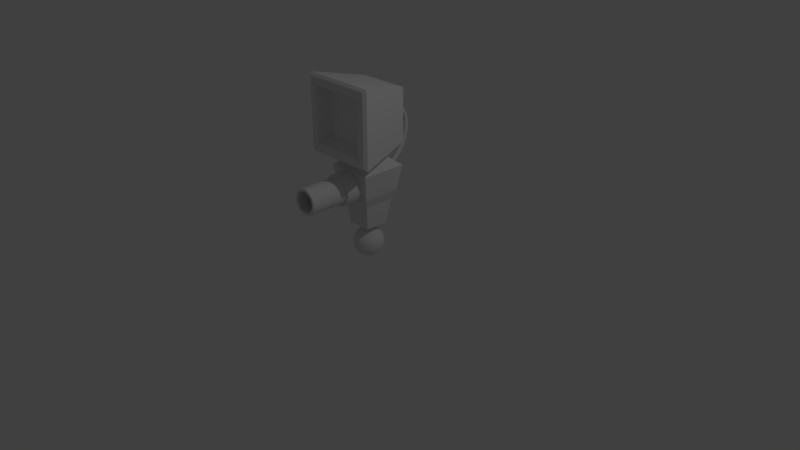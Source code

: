 # Source: Player.blend  (saved by Blender 2.78.0; exported with 4.5.12 LTS)
import bpy
from mathutils import Matrix  # noqa: F401  (used for matrix-valued properties, if any)

bpy.ops.wm.read_factory_settings(use_empty=True)
scene = bpy.context.scene
scene.name = 'Scene'

# ---- collections
col_collection_1 = bpy.data.collections.new('Collection 1'); scene.collection.children.link(col_collection_1)

# ---- materials (node trees are filled in below, after node groups)
mat_player_head_cable = bpy.data.materials.new('Player_head_cable')
mat_player_head_cable.alpha_threshold = 0.0
mat_player_head_cable.roughness = 0.5
mat_player_gun = bpy.data.materials.new('Player_gun')
mat_player_gun.alpha_threshold = 0.0
mat_player_gun.roughness = 0.5
mat_player_ball = bpy.data.materials.new('Player_ball')
mat_player_ball.alpha_threshold = 0.0
mat_player_ball.roughness = 0.5
mat_player_body = bpy.data.materials.new('Player_body')
mat_player_body.alpha_threshold = 0.0
mat_player_body.roughness = 0.5
mat_player_head = bpy.data.materials.new('Player_head')
mat_player_head.alpha_threshold = 0.0
mat_player_head.roughness = 0.5
mat_player_screen = bpy.data.materials.new('Player_screen')
mat_player_screen.alpha_threshold = 0.0
mat_player_screen.roughness = 0.5

# ---- material node trees
mat_player_head_cable.use_nodes = True; mat_player_head_cable.node_tree.nodes.clear()
_N = mat_player_head_cable.node_tree.nodes; _L = mat_player_head_cable.node_tree.links
n0 = _N.new('ShaderNodeOutputMaterial'); n0.name = 'Material Output'; n0.location = (300, 300)
n1 = _N.new('ShaderNodeBsdfDiffuse'); n1.name = 'Diffuse BSDF'; n1.location = (10, 300)
_L.new(n1.outputs[0], n0.inputs[0])
n0.is_active_output = True
mat_player_gun.use_nodes = True; mat_player_gun.node_tree.nodes.clear()
_N = mat_player_gun.node_tree.nodes; _L = mat_player_gun.node_tree.links
n0 = _N.new('ShaderNodeOutputMaterial'); n0.name = 'Material Output'; n0.location = (300, 300)
n1 = _N.new('ShaderNodeBsdfDiffuse'); n1.name = 'Diffuse BSDF'; n1.location = (10, 300)
_L.new(n1.outputs[0], n0.inputs[0])
n0.is_active_output = True
mat_player_ball.use_nodes = True; mat_player_ball.node_tree.nodes.clear()
_N = mat_player_ball.node_tree.nodes; _L = mat_player_ball.node_tree.links
n0 = _N.new('ShaderNodeOutputMaterial'); n0.name = 'Material Output'; n0.location = (300, 300)
n1 = _N.new('ShaderNodeBsdfDiffuse'); n1.name = 'Diffuse BSDF'; n1.location = (10, 300)
_L.new(n1.outputs[0], n0.inputs[0])
n0.is_active_output = True
mat_player_body.use_nodes = True; mat_player_body.node_tree.nodes.clear()
_N = mat_player_body.node_tree.nodes; _L = mat_player_body.node_tree.links
n0 = _N.new('ShaderNodeOutputMaterial'); n0.name = 'Material Output'; n0.location = (300, 300)
n1 = _N.new('ShaderNodeBsdfDiffuse'); n1.name = 'Diffuse BSDF'; n1.location = (10, 300)
_L.new(n1.outputs[0], n0.inputs[0])
n0.is_active_output = True
mat_player_head.use_nodes = True; mat_player_head.node_tree.nodes.clear()
_N = mat_player_head.node_tree.nodes; _L = mat_player_head.node_tree.links
n0 = _N.new('ShaderNodeOutputMaterial'); n0.name = 'Material Output'; n0.location = (300, 300)
n1 = _N.new('ShaderNodeBsdfDiffuse'); n1.name = 'Diffuse BSDF'; n1.location = (10, 300)
_L.new(n1.outputs[0], n0.inputs[0])
n0.is_active_output = True
mat_player_screen.use_nodes = True; mat_player_screen.node_tree.nodes.clear()
_N = mat_player_screen.node_tree.nodes; _L = mat_player_screen.node_tree.links
n0 = _N.new('ShaderNodeOutputMaterial'); n0.name = 'Material Output'; n0.location = (300, 300)
n1 = _N.new('ShaderNodeBsdfDiffuse'); n1.name = 'Diffuse BSDF'; n1.location = (10, 300)
_L.new(n1.outputs[0], n0.inputs[0])
n0.is_active_output = True

# ---- world
world_world = bpy.data.worlds.new('World'); scene.world = world_world
world_world.color = (0.05088, 0.05088, 0.05088)
world_world.use_sun_shadow = False
world_world.sun_shadow_jitter_overblur = 0.0
world_world.cycles.sampling_method = 'MANUAL'

# ---- cameras
cam_camera = bpy.data.cameras.new('Camera')
cam_camera.clip_end = 100.0
cam_camera.lens = 35.0
cam_camera.sensor_width = 32.0
cam_camera.sensor_height = 18.0
cam_camera.ortho_scale = 7.314
cam_camera.dof.focus_distance = 0.0

# ---- lights
light_lamp = bpy.data.lights.new('Lamp', 'POINT')
light_lamp.transmission_factor = 0.0
light_lamp.cutoff_distance = 30.0
light_lamp.energy = 100.0
light_lamp.shadow_buffer_clip_start = 1.001
light_lamp.shadow_soft_size = 0.1
light_lamp.shadow_maximum_resolution = 0.006
light_lamp.use_absolute_resolution = True

# ---- meshes
me_cylinder_004 = bpy.data.meshes.new('Cylinder.004')
me_cylinder_004.from_pydata([(2.965e-09, 0.1679, 1.125), (1.014e-08, 0.2273, 1.134), (-0.02598, 0.1679, 1.11), (-0.02598, 0.2285, 1.119), (-0.02598, 0.1679, 1.08), (-0.02598, 0.2309, 1.089), (-2.298e-10, 0.1679, 1.065), (1.427e-08, 0.2321, 1.075), (0.02598, 0.1679, 1.08), (0.02598, 0.2309, 1.089), (0.02598, 0.1679, 1.11), (0.02598, 0.2285, 1.119), (8.927e-09, 0.2273, 1.134), (1.673e-08, 0.2818, 1.142), (-0.02598, 0.2285, 1.119), (-0.02598, 0.2854, 1.128), (-0.02598, 0.2309, 1.089), (-0.02598, 0.2926, 1.099), (1.362e-08, 0.2321, 1.075), (2.67e-08, 0.2962, 1.084), (0.02598, 0.2309, 1.089), (0.02598, 0.2926, 1.099), (0.02598, 0.2285, 1.119), (0.02598, 0.2854, 1.128), (1.673e-08, 0.2818, 1.142), (2.473e-08, 0.3331, 1.162), (-0.02598, 0.2854, 1.128), (-0.02598, 0.3389, 1.148), (-0.02598, 0.2926, 1.099), (-0.02598, 0.3505, 1.121), (2.484e-08, 0.2962, 1.084), (3.541e-08, 0.3563, 1.107), (0.02598, 0.2926, 1.099), (0.02598, 0.3505, 1.121), (0.02598, 0.2854, 1.128), (0.02598, 0.3389, 1.148), (2.473e-08, 0.3331, 1.162), (3.23e-08, 0.3829, 1.186), (-0.02598, 0.3389, 1.148), (-0.02598, 0.3908, 1.173), (-0.02598, 0.3505, 1.121), (-0.02598, 0.4064, 1.147), (3.354e-08, 0.3563, 1.107), (4.364e-08, 0.4143, 1.134), (0.02598, 0.3505, 1.121), (0.02598, 0.4064, 1.147), (0.02598, 0.3389, 1.148), (0.02598, 0.3908, 1.173), (3.23e-08, 0.3829, 1.186), (3.897e-08, 0.4268, 1.22), (-0.02598, 0.3908, 1.173), (-0.02598, 0.4363, 1.208), (-0.02598, 0.4064, 1.147), (-0.02598, 0.4553, 1.185), (4.178e-08, 0.4143, 1.134), (5.008e-08, 0.4647, 1.173), (0.02598, 0.4064, 1.147), (0.02598, 0.4553, 1.185), (0.02598, 0.3908, 1.173), (0.02598, 0.4363, 1.208), (3.897e-08, 0.4268, 1.22), (4.438e-08, 0.4676, 1.258), (-0.02598, 0.4363, 1.208), (-0.02598, 0.4785, 1.248), (-0.02598, 0.4553, 1.185), (-0.02598, 0.5003, 1.227), (4.822e-08, 0.4647, 1.173), (5.674e-08, 0.5111, 1.217), (0.02598, 0.4553, 1.185), (0.02598, 0.5003, 1.227), (0.02598, 0.4363, 1.208), (0.02598, 0.4785, 1.248), (4.471e-08, 0.4676, 1.258), (4.948e-08, 0.5039, 1.301), (-0.02598, 0.4785, 1.248), (-0.02598, 0.5159, 1.292), (-0.02598, 0.5003, 1.227), (-0.02598, 0.5399, 1.274), (5.455e-08, 0.5111, 1.217), (6.225e-08, 0.5519, 1.265), (0.02598, 0.5003, 1.227), (0.02598, 0.5399, 1.274), (0.02598, 0.4785, 1.248), (0.02598, 0.5159, 1.292), (4.948e-08, 0.5039, 1.301), (5.374e-08, 0.5341, 1.349), (-0.02598, 0.5159, 1.292), (-0.02598, 0.547, 1.341), (-0.02598, 0.5399, 1.274), (-0.02598, 0.5728, 1.326), (6.039e-08, 0.5519, 1.265), (6.734e-08, 0.5857, 1.318), (0.02598, 0.5399, 1.274), (0.02598, 0.5728, 1.326), (0.02598, 0.5159, 1.292), (0.02598, 0.547, 1.341), (5.397e-08, 0.5341, 1.349), (5.813e-08, 0.5619, 1.398), (-0.02598, 0.547, 1.341), (-0.02598, 0.5756, 1.392), (-0.02598, 0.5728, 1.326), (-0.02598, 0.6028, 1.379), (6.524e-08, 0.5857, 1.318), (7.176e-08, 0.6165, 1.373), (0.02598, 0.5728, 1.326), (0.02598, 0.6028, 1.379), (0.02598, 0.547, 1.341), (0.02598, 0.5756, 1.392), (5.813e-08, 0.5619, 1.398), (6.368e-08, 0.5809, 1.451), (-0.02598, 0.5756, 1.392), (-0.02598, 0.5952, 1.447), (-0.02598, 0.6028, 1.379), (-0.02598, 0.6236, 1.437), (6.99e-08, 0.6165, 1.373), (7.403e-08, 0.6378, 1.432), (0.02598, 0.6028, 1.379), (0.02598, 0.6236, 1.437), (0.02598, 0.5756, 1.392), (0.02598, 0.5952, 1.447), (6.192e-08, 0.5809, 1.451), (6.564e-08, 0.5969, 1.506), (-0.02598, 0.5952, 1.447), (-0.02598, 0.6115, 1.502), (-0.02598, 0.6236, 1.437), (-0.02598, 0.6408, 1.496), (7.393e-08, 0.6378, 1.432), (7.979e-08, 0.6555, 1.492), (0.02598, 0.6236, 1.437), (0.02598, 0.6408, 1.496), (0.02598, 0.5952, 1.447), (0.02598, 0.6115, 1.502), (6.566e-08, 0.5969, 1.506), (6.933e-08, 0.6062, 1.561), (-0.02598, 0.6115, 1.502), (-0.02598, 0.6211, 1.56), (-0.02598, 0.6408, 1.496), (-0.02598, 0.6509, 1.556), (7.79e-08, 0.6555, 1.492), (8.361e-08, 0.6658, 1.555), (0.02598, 0.6408, 1.496), (0.02598, 0.6509, 1.556), (0.02598, 0.6115, 1.502), (0.02598, 0.6211, 1.56), (6.933e-08, 0.6062, 1.561), (7.313e-08, 0.608, 1.616), (-0.02598, 0.6211, 1.56), (-0.02598, 0.623, 1.617), (-0.02598, 0.6509, 1.556), (-0.02598, 0.653, 1.618), (8.175e-08, 0.6658, 1.555), (8.764e-08, 0.668, 1.618), (0.02598, 0.6509, 1.556), (0.02598, 0.653, 1.618), (0.02598, 0.6211, 1.56), (0.02598, 0.623, 1.617), (7.313e-08, 0.608, 1.616), (7.696e-08, 0.6058, 1.672), (-0.02598, 0.623, 1.617), (-0.02598, 0.6206, 1.674), (-0.02598, 0.653, 1.618), (-0.02598, 0.6501, 1.68), (8.578e-08, 0.668, 1.618), (9.184e-08, 0.6649, 1.682), (0.02598, 0.653, 1.618), (0.02598, 0.6501, 1.68), (0.02598, 0.623, 1.617), (0.02598, 0.6206, 1.674), (7.696e-08, 0.6058, 1.672), (8.132e-08, 0.5899, 1.723), (-0.02598, 0.6206, 1.674), (-0.02598, 0.604, 1.729), (-0.02598, 0.6501, 1.68), (-0.02598, 0.632, 1.739), (8.997e-08, 0.6649, 1.682), (9.688e-08, 0.6461, 1.744), (0.02598, 0.6501, 1.68), (0.02598, 0.632, 1.739), (0.02598, 0.6206, 1.674), (0.02598, 0.604, 1.729), (8.132e-08, 0.5899, 1.723), (8.586e-08, 0.5696, 1.772), (-0.02598, 0.604, 1.729), (-0.02598, 0.5823, 1.78), (-0.02598, 0.632, 1.739), (-0.02598, 0.6077, 1.796), (9.501e-08, 0.6461, 1.744), (1.024e-07, 0.6205, 1.804), (0.02598, 0.632, 1.739), (0.02598, 0.6077, 1.796), (0.02598, 0.604, 1.729), (0.02598, 0.5823, 1.78), (8.586e-08, 0.5696, 1.772), (9.114e-08, 0.5365, 1.813), (-0.02598, 0.5823, 1.78), (-0.02598, 0.547, 1.824), (-0.02598, 0.6077, 1.796), (-0.02598, 0.568, 1.845), (1.005e-07, 0.6205, 1.804), (1.089e-07, 0.5784, 1.856), (0.02598, 0.6077, 1.796), (0.02598, 0.568, 1.845), (0.02598, 0.5823, 1.78), (0.02598, 0.547, 1.824), (9.114e-08, 0.5365, 1.813), (9.643e-08, 0.4957, 1.844), (-0.02598, 0.547, 1.824), (-0.02598, 0.5035, 1.857), (-0.02598, 0.568, 1.845), (-0.02598, 0.519, 1.883), (1.071e-07, 0.5784, 1.856), (1.165e-07, 0.5268, 1.895), (0.02598, 0.568, 1.845), (0.02598, 0.519, 1.883), (0.02598, 0.547, 1.824), (0.02598, 0.5035, 1.857), (9.643e-08, 0.4957, 1.844), (1.019e-07, 0.4481, 1.868), (-0.02598, 0.5035, 1.857), (-0.02598, 0.4529, 1.882), (-0.02598, 0.519, 1.883), (-0.02598, 0.4624, 1.91), (1.147e-07, 0.5268, 1.895), (1.248e-07, 0.4671, 1.924), (0.02598, 0.519, 1.883), (0.02598, 0.4624, 1.91), (0.02598, 0.5035, 1.857), (0.02598, 0.4529, 1.882), (1.044e-07, 0.4481, 1.868), (1.099e-07, 0.3948, 1.878), (-0.02598, 0.4529, 1.882), (-0.02598, 0.397, 1.893), (-0.02598, 0.4624, 1.91), (-0.02598, 0.4013, 1.922), (1.205e-07, 0.4671, 1.924), (1.311e-07, 0.4035, 1.937), (0.02598, 0.4624, 1.91), (0.02598, 0.4013, 1.922), (0.02598, 0.4529, 1.882), (0.02598, 0.397, 1.893), (1.099e-07, 0.3948, 1.878), (1.171e-07, 0.339, 1.886), (-0.02598, 0.397, 1.893), (-0.02598, 0.339, 1.901), (-0.02598, 0.4013, 1.922), (-0.02598, 0.339, 1.931), (1.293e-07, 0.4035, 1.937), (1.385e-07, 0.339, 1.946), (0.02598, 0.4013, 1.922), (0.02598, 0.339, 1.931), (0.02598, 0.397, 1.893), (0.02598, 0.339, 1.901)], [], [(0, 1, 3, 2), (2, 3, 5, 4), (4, 5, 7, 6), (6, 7, 9, 8), (3, 1, 11, 9, 7, 5), (8, 9, 11, 10), (10, 11, 1, 0), (0, 2, 4, 6, 8, 10), (12, 13, 15, 14), (14, 15, 17, 16), (16, 17, 19, 18), (18, 19, 21, 20), (15, 13, 23, 21, 19, 17), (20, 21, 23, 22), (22, 23, 13, 12), (12, 14, 16, 18, 20, 22), (24, 25, 27, 26), (26, 27, 29, 28), (28, 29, 31, 30), (30, 31, 33, 32), (27, 25, 35, 33, 31, 29), (32, 33, 35, 34), (34, 35, 25, 24), (24, 26, 28, 30, 32, 34), (36, 37, 39, 38), (38, 39, 41, 40), (40, 41, 43, 42), (42, 43, 45, 44), (39, 37, 47, 45, 43, 41), (44, 45, 47, 46), (46, 47, 37, 36), (36, 38, 40, 42, 44, 46), (48, 49, 51, 50), (50, 51, 53, 52), (52, 53, 55, 54), (54, 55, 57, 56), (51, 49, 59, 57, 55, 53), (56, 57, 59, 58), (58, 59, 49, 48), (48, 50, 52, 54, 56, 58), (60, 61, 63, 62), (62, 63, 65, 64), (64, 65, 67, 66), (66, 67, 69, 68), (63, 61, 71, 69, 67, 65), (68, 69, 71, 70), (70, 71, 61, 60), (60, 62, 64, 66, 68, 70), (72, 73, 75, 74), (74, 75, 77, 76), (76, 77, 79, 78), (78, 79, 81, 80), (75, 73, 83, 81, 79, 77), (80, 81, 83, 82), (82, 83, 73, 72), (72, 74, 76, 78, 80, 82), (84, 85, 87, 86), (86, 87, 89, 88), (88, 89, 91, 90), (90, 91, 93, 92), (87, 85, 95, 93, 91, 89), (92, 93, 95, 94), (94, 95, 85, 84), (84, 86, 88, 90, 92, 94), (96, 97, 99, 98), (98, 99, 101, 100), (100, 101, 103, 102), (102, 103, 105, 104), (99, 97, 107, 105, 103, 101), (104, 105, 107, 106), (106, 107, 97, 96), (96, 98, 100, 102, 104, 106), (108, 109, 111, 110), (110, 111, 113, 112), (112, 113, 115, 114), (114, 115, 117, 116), (111, 109, 119, 117, 115, 113), (116, 117, 119, 118), (118, 119, 109, 108), (108, 110, 112, 114, 116, 118), (120, 121, 123, 122), (122, 123, 125, 124), (124, 125, 127, 126), (126, 127, 129, 128), (123, 121, 131, 129, 127, 125), (128, 129, 131, 130), (130, 131, 121, 120), (120, 122, 124, 126, 128, 130), (132, 133, 135, 134), (134, 135, 137, 136), (136, 137, 139, 138), (138, 139, 141, 140), (135, 133, 143, 141, 139, 137), (140, 141, 143, 142), (142, 143, 133, 132), (132, 134, 136, 138, 140, 142), (144, 145, 147, 146), (146, 147, 149, 148), (148, 149, 151, 150), (150, 151, 153, 152), (147, 145, 155, 153, 151, 149), (152, 153, 155, 154), (154, 155, 145, 144), (144, 146, 148, 150, 152, 154), (156, 157, 159, 158), (158, 159, 161, 160), (160, 161, 163, 162), (162, 163, 165, 164), (159, 157, 167, 165, 163, 161), (164, 165, 167, 166), (166, 167, 157, 156), (156, 158, 160, 162, 164, 166), (168, 169, 171, 170), (170, 171, 173, 172), (172, 173, 175, 174), (174, 175, 177, 176), (171, 169, 179, 177, 175, 173), (176, 177, 179, 178), (178, 179, 169, 168), (168, 170, 172, 174, 176, 178), (180, 181, 183, 182), (182, 183, 185, 184), (184, 185, 187, 186), (186, 187, 189, 188), (183, 181, 191, 189, 187, 185), (188, 189, 191, 190), (190, 191, 181, 180), (180, 182, 184, 186, 188, 190), (192, 193, 195, 194), (194, 195, 197, 196), (196, 197, 199, 198), (198, 199, 201, 200), (195, 193, 203, 201, 199, 197), (200, 201, 203, 202), (202, 203, 193, 192), (192, 194, 196, 198, 200, 202), (204, 205, 207, 206), (206, 207, 209, 208), (208, 209, 211, 210), (210, 211, 213, 212), (207, 205, 215, 213, 211, 209), (212, 213, 215, 214), (214, 215, 205, 204), (204, 206, 208, 210, 212, 214), (216, 217, 219, 218), (218, 219, 221, 220), (220, 221, 223, 222), (222, 223, 225, 224), (219, 217, 227, 225, 223, 221), (224, 225, 227, 226), (226, 227, 217, 216), (216, 218, 220, 222, 224, 226), (228, 229, 231, 230), (230, 231, 233, 232), (232, 233, 235, 234), (234, 235, 237, 236), (231, 229, 239, 237, 235, 233), (236, 237, 239, 238), (238, 239, 229, 228), (228, 230, 232, 234, 236, 238), (240, 241, 243, 242), (242, 243, 245, 244), (244, 245, 247, 246), (246, 247, 249, 248), (243, 241, 251, 249, 247, 245), (248, 249, 251, 250), (250, 251, 241, 240), (240, 242, 244, 246, 248, 250)])
me_cylinder_004.materials.append(mat_player_head_cable)
me_cylinder_004.use_remesh_preserve_volume = False
me_cylinder_004.use_remesh_preserve_attributes = False
me_cylinder_004.use_mirror_vertex_groups = False
me_cylinder_004.update()
me_cylinder_003 = bpy.data.meshes.new('Cylinder.003')
me_cylinder_003.from_pydata([(-0.03277, 1.205, 0.98), (-0.06429, 1.195, 0.98), (-0.09334, 1.18, 0.98), (-0.1188, 1.159, 0.98), (-0.1397, 1.133, 0.98), (-0.1552, 1.104, 0.98), (-0.1648, 1.073, 0.98), (-0.168, 1.04, 0.98), (-0.1648, 1.007, 0.98), (-0.1552, 0.9757, 0.98), (-0.1397, 0.9467, 0.98), (-0.1188, 0.9212, 0.98), (-0.09334, 0.9003, 0.98), (-0.06429, 0.8848, 0.98), (-0.03278, 0.8752, 0.98), (0.0, 0.872, 0.98), (0.03278, 0.8752, 0.98), (0.06429, 0.8848, 0.98), (0.09334, 0.9003, 0.98), (0.1188, 0.9212, 0.98), (0.1397, 0.9467, 0.98), (0.1552, 0.9757, 0.98), (0.1648, 1.007, 0.98), (0.168, 1.04, 0.98), (0.1648, 1.073, 0.98), (0.1552, 1.104, 0.98), (0.1397, 1.133, 0.98), (0.1188, 1.159, 0.98), (0.09334, 1.18, 0.98), (0.06429, 1.195, 0.98), (0.03278, 1.205, 0.98), (5.96e-08, 1.208, 0.98), (5.96e-08, 1.174, 0.98), (0.02622, 1.172, 0.98), (0.05143, 1.164, 0.98), (0.07467, 1.152, 0.98), (0.09504, 1.135, 0.98), (0.1117, 1.115, 0.98), (0.1242, 1.091, 0.98), (0.1318, 1.066, 0.98), (0.1344, 1.04, 0.98), (0.1318, 1.014, 0.98), (0.1242, 0.9886, 0.98), (0.1117, 0.9653, 0.98), (0.09504, 0.945, 0.98), (0.07467, 0.9283, 0.98), (0.05143, 0.9158, 0.98), (0.02622, 0.9082, 0.98), (0.0, 0.9056, 0.98), (-0.02622, 0.9082, 0.98), (-0.05143, 0.9158, 0.98), (-0.07467, 0.9283, 0.98), (-0.09504, 0.945, 0.98), (-0.1117, 0.9653, 0.98), (-0.1242, 0.9886, 0.98), (-0.1318, 1.014, 0.98), (-0.1344, 1.04, 0.98), (-0.1318, 1.066, 0.98), (-0.1242, 1.091, 0.98), (-0.1117, 1.115, 0.98), (-0.09504, 1.135, 0.98), (-0.07467, 1.152, 0.98), (-0.05143, 1.164, 0.98), (-0.02622, 1.172, 0.98), (5.96e-08, 1.174, 0.56), (0.02622, 1.172, 0.56), (0.05143, 1.164, 0.56), (0.07467, 1.152, 0.56), (0.09504, 1.135, 0.56), (0.1117, 1.115, 0.56), (0.1242, 1.091, 0.56), (0.1318, 1.066, 0.56), (0.1344, 1.04, 0.56), (0.1318, 1.014, 0.56), (0.1242, 0.9886, 0.56), (0.1117, 0.9653, 0.56), (0.09504, 0.945, 0.56), (0.07467, 0.9283, 0.56), (0.05143, 0.9158, 0.56), (0.02622, 0.9082, 0.56), (0.0, 0.9056, 0.56), (-0.02622, 0.9082, 0.56), (-0.05143, 0.9158, 0.56), (-0.07467, 0.9283, 0.56), (-0.09504, 0.945, 0.56), (-0.1117, 0.9653, 0.56), (-0.1242, 0.9886, 0.56), (-0.1318, 1.014, 0.56), (-0.1344, 1.04, 0.56), (-0.1318, 1.066, 0.56), (-0.1242, 1.091, 0.56), (-0.1117, 1.115, 0.56), (-0.09504, 1.135, 0.56), (-0.07467, 1.152, 0.56), (-0.05143, 1.164, 0.56), (-0.02622, 1.172, 0.56), (5.96e-08, 1.208, 0.49), (0.03278, 1.205, 0.49), (0.06429, 1.195, 0.49), (0.09334, 1.18, 0.49), (0.1188, 1.159, 0.49), (0.1397, 1.133, 0.49), (0.1552, 1.104, 0.49), (0.1648, 1.073, 0.49), (0.168, 1.04, 0.49), (0.1648, 1.007, 0.49), (0.1552, 0.9757, 0.49), (0.1397, 0.9467, 0.49), (0.1188, 0.9212, 0.49), (0.09334, 0.9003, 0.49), (0.06429, 0.8848, 0.49), (0.03278, 0.8752, 0.49), (0.0, 0.872, 0.49), (-0.03278, 0.8752, 0.49), (-0.06429, 0.8848, 0.49), (-0.09334, 0.9003, 0.49), (-0.1188, 0.9212, 0.49), (-0.1397, 0.9467, 0.49), (-0.1552, 0.9757, 0.49), (-0.1648, 1.007, 0.49), (-0.168, 1.04, 0.49), (-0.1648, 1.073, 0.49), (-0.1552, 1.104, 0.49), (-0.1397, 1.133, 0.49), (-0.1188, 1.159, 0.49), (-0.09334, 1.18, 0.49), (-0.06429, 1.195, 0.49), (-0.03277, 1.205, 0.49), (5.96e-08, 1.242, 2.98e-08), (0.03933, 1.238, 2.98e-08), (0.07715, 1.226, 2.98e-08), (0.112, 1.208, 2.98e-08), (0.1426, 1.183, 2.98e-08), (0.1676, 1.152, 2.98e-08), (0.1863, 1.117, 2.98e-08), (0.1977, 1.079, 2.98e-08), (0.2016, 1.04, 2.98e-08), (0.1977, 1.001, 2.98e-08), (0.1863, 0.9629, 2.98e-08), (0.1676, 0.928, 2.98e-08), (0.1426, 0.8974, 2.98e-08), (0.112, 0.8724, 2.98e-08), (0.07715, 0.8537, 2.98e-08), (0.03933, 0.8423, 2.98e-08), (0.0, 0.8384, 2.98e-08), (-0.03933, 0.8423, 2.98e-08), (-0.07715, 0.8537, 2.98e-08), (-0.112, 0.8724, 2.98e-08), (-0.1426, 0.8974, 2.98e-08), (-0.1676, 0.928, 2.98e-08), (-0.1863, 0.9629, 2.98e-08), (-0.1977, 1.001, 2.98e-08), (-0.2016, 1.04, 2.98e-08), (-0.1977, 1.079, 2.98e-08), (-0.1863, 1.117, 2.98e-08), (-0.1676, 1.152, 2.98e-08), (-0.1426, 1.183, 2.98e-08), (-0.112, 1.208, 2.98e-08), (-0.07715, 1.226, 2.98e-08), (-0.03933, 1.238, 2.98e-08), (5.96e-08, 1.242, 0.49), (0.03933, 1.238, 0.49), (0.07715, 1.226, 0.49), (0.112, 1.208, 0.49), (0.1426, 1.183, 0.49), (0.1676, 1.152, 0.49), (0.1863, 1.117, 0.49), (0.1977, 1.079, 0.49), (0.2016, 1.04, 0.49), (0.1977, 1.001, 0.49), (0.1863, 0.9629, 0.49), (0.1676, 0.928, 0.49), (0.1426, 0.8974, 0.49), (0.112, 0.8724, 0.49), (0.07715, 0.8537, 0.49), (0.03933, 0.8423, 0.49), (0.0, 0.8384, 0.49), (-0.03933, 0.8423, 0.49), (-0.07715, 0.8537, 0.49), (-0.112, 0.8724, 0.49), (-0.1426, 0.8974, 0.49), (-0.1676, 0.928, 0.49), (-0.1863, 0.9629, 0.49), (-0.1977, 1.001, 0.49), (-0.2016, 1.04, 0.49), (-0.1977, 1.079, 0.49), (-0.1863, 1.117, 0.49), (-0.1676, 1.152, 0.49), (-0.1426, 1.183, 0.49), (-0.112, 1.208, 0.49), (-0.07715, 1.226, 0.49), (-0.03933, 1.238, 0.49)], [], [(96, 31, 30, 97), (97, 30, 29, 98), (98, 29, 28, 99), (99, 28, 27, 100), (100, 27, 26, 101), (101, 26, 25, 102), (102, 25, 24, 103), (103, 24, 23, 104), (104, 23, 22, 105), (105, 22, 21, 106), (106, 21, 20, 107), (107, 20, 19, 108), (108, 19, 18, 109), (109, 18, 17, 110), (110, 17, 16, 111), (111, 16, 15, 112), (112, 15, 14, 113), (113, 14, 13, 114), (114, 13, 12, 115), (115, 12, 11, 116), (116, 11, 10, 117), (117, 10, 9, 118), (118, 9, 8, 119), (119, 8, 7, 120), (120, 7, 6, 121), (121, 6, 5, 122), (122, 5, 4, 123), (123, 4, 3, 124), (124, 3, 2, 125), (125, 2, 1, 126), (21, 22, 41, 42), (126, 1, 0, 127), (127, 0, 31, 96), (33, 32, 64, 65), (12, 13, 50, 51), (3, 4, 59, 60), (25, 26, 37, 38), (16, 17, 46, 47), (7, 8, 55, 56), (29, 30, 33, 34), (20, 21, 42, 43), (11, 12, 51, 52), (2, 3, 60, 61), (24, 25, 38, 39), (15, 16, 47, 48), (6, 7, 56, 57), (28, 29, 34, 35), (19, 20, 43, 44), (10, 11, 52, 53), (1, 2, 61, 62), (23, 24, 39, 40), (14, 15, 48, 49), (5, 6, 57, 58), (27, 28, 35, 36), (18, 19, 44, 45), (9, 10, 53, 54), (0, 1, 62, 63), (22, 23, 40, 41), (13, 14, 49, 50), (4, 5, 58, 59), (26, 27, 36, 37), (17, 18, 45, 46), (8, 9, 54, 55), (30, 31, 32, 33), (31, 0, 63, 32), (65, 64, 95, 94, 93, 92, 91, 90, 89, 88, 87, 86, 85, 84, 83, 82, 81, 80, 79, 78, 77, 76, 75, 74, 73, 72, 71, 70, 69, 68, 67, 66), (60, 59, 91, 92), (47, 46, 78, 79), (34, 33, 65, 66), (61, 60, 92, 93), (48, 47, 79, 80), (35, 34, 66, 67), (62, 61, 93, 94), (49, 48, 80, 81), (36, 35, 67, 68), (63, 62, 94, 95), (50, 49, 81, 82), (37, 36, 68, 69), (32, 63, 95, 64), (51, 50, 82, 83), (38, 37, 69, 70), (52, 51, 83, 84), (39, 38, 70, 71), (53, 52, 84, 85), (40, 39, 71, 72), (54, 53, 85, 86), (41, 40, 72, 73), (55, 54, 86, 87), (42, 41, 73, 74), (56, 55, 87, 88), (43, 42, 74, 75), (57, 56, 88, 89), (44, 43, 75, 76), (58, 57, 89, 90), (45, 44, 76, 77), (59, 58, 90, 91), (46, 45, 77, 78), (112, 113, 177, 176), (99, 100, 164, 163), (126, 127, 191, 190), (113, 114, 178, 177), (100, 101, 165, 164), (127, 96, 160, 191), (114, 115, 179, 178), (101, 102, 166, 165), (115, 116, 180, 179), (102, 103, 167, 166), (116, 117, 181, 180), (103, 104, 168, 167), (117, 118, 182, 181), (104, 105, 169, 168), (118, 119, 183, 182), (105, 106, 170, 169), (119, 120, 184, 183), (106, 107, 171, 170), (120, 121, 185, 184), (107, 108, 172, 171), (121, 122, 186, 185), (108, 109, 173, 172), (122, 123, 187, 186), (109, 110, 174, 173), (96, 97, 161, 160), (123, 124, 188, 187), (110, 111, 175, 174), (97, 98, 162, 161), (124, 125, 189, 188), (111, 112, 176, 175), (98, 99, 163, 162), (125, 126, 190, 189), (128, 129, 130, 131, 132, 133, 134, 135, 136, 137, 138, 139, 140, 141, 142, 143, 144, 145, 146, 147, 148, 149, 150, 151, 152, 153, 154, 155, 156, 157, 158, 159), (159, 191, 160, 128), (158, 190, 191, 159), (157, 189, 190, 158), (156, 188, 189, 157), (155, 187, 188, 156), (154, 186, 187, 155), (153, 185, 186, 154), (152, 184, 185, 153), (151, 183, 184, 152), (150, 182, 183, 151), (149, 181, 182, 150), (148, 180, 181, 149), (147, 179, 180, 148), (146, 178, 179, 147), (145, 177, 178, 146), (144, 176, 177, 145), (143, 175, 176, 144), (142, 174, 175, 143), (141, 173, 174, 142), (140, 172, 173, 141), (139, 171, 172, 140), (138, 170, 171, 139), (137, 169, 170, 138), (136, 168, 169, 137), (135, 167, 168, 136), (134, 166, 167, 135), (133, 165, 166, 134), (132, 164, 165, 133), (131, 163, 164, 132), (130, 162, 163, 131), (129, 161, 162, 130), (128, 160, 161, 129)])
me_cylinder_003.materials.append(mat_player_gun)
me_cylinder_003.use_remesh_preserve_volume = False
me_cylinder_003.use_remesh_preserve_attributes = False
me_cylinder_003.use_mirror_vertex_groups = False
me_cylinder_003.update()
me_sphere = bpy.data.meshes.new('Sphere')
me_sphere.from_pydata([(0.007612, 0.03827, 0.3962), (0.01493, 0.07507, 0.3848), (0.02168, 0.109, 0.3663), (0.02759, 0.1387, 0.3414), (0.03244, 0.1631, 0.3111), (0.03605, 0.1812, 0.2765), (0.03827, 0.1924, 0.239), (0.03902, 0.1962, 0.2), (0.03827, 0.1924, 0.161), (0.03605, 0.1812, 0.1235), (0.03244, 0.1631, 0.08889), (0.02759, 0.1387, 0.05858), (0.02168, 0.109, 0.03371), (0.01493, 0.07507, 0.01522), (0.007612, 0.03827, 0.003843), (0.01493, 0.03605, 0.3962), (0.02929, 0.07071, 0.3848), (0.04252, 0.1027, 0.3663), (0.05412, 0.1307, 0.3414), (0.06364, 0.1536, 0.3111), (0.07071, 0.1707, 0.2765), (0.07507, 0.1812, 0.239), (0.07654, 0.1848, 0.2), (0.07507, 0.1812, 0.161), (0.07071, 0.1707, 0.1235), (0.06364, 0.1536, 0.08889), (0.05412, 0.1307, 0.05858), (0.04252, 0.1027, 0.03371), (0.02929, 0.07071, 0.01522), (0.01493, 0.03605, 0.003843), (0.02168, 0.03244, 0.3962), (0.04252, 0.06364, 0.3848), (0.06173, 0.09239, 0.3663), (0.07857, 0.1176, 0.3414), (0.09239, 0.1383, 0.3111), (0.1027, 0.1536, 0.2765), (0.109, 0.1631, 0.239), (0.1111, 0.1663, 0.2), (0.109, 0.1631, 0.161), (0.1027, 0.1536, 0.1235), (0.09239, 0.1383, 0.08889), (0.07857, 0.1176, 0.05858), (0.06173, 0.09239, 0.03371), (0.04252, 0.06364, 0.01522), (0.02168, 0.03244, 0.003843), (0.02759, 0.02759, 0.3962), (0.05412, 0.05412, 0.3848), (0.07857, 0.07857, 0.3663), (0.1, 0.1, 0.3414), (0.1176, 0.1176, 0.3111), (0.1307, 0.1307, 0.2765), (0.1387, 0.1387, 0.239), (0.1414, 0.1414, 0.2), (0.1387, 0.1387, 0.161), (0.1307, 0.1307, 0.1235), (0.1176, 0.1176, 0.08889), (0.1, 0.1, 0.05858), (0.07857, 0.07857, 0.03371), (0.05412, 0.05412, 0.01522), (0.02759, 0.02759, 0.003843), (0.03244, 0.02168, 0.3962), (0.06364, 0.04252, 0.3848), (0.09239, 0.06173, 0.3663), (0.1176, 0.07857, 0.3414), (0.1383, 0.09239, 0.3111), (0.1536, 0.1027, 0.2765), (0.1631, 0.109, 0.239), (0.1663, 0.1111, 0.2), (0.1631, 0.109, 0.161), (0.1536, 0.1027, 0.1235), (0.1383, 0.09239, 0.08889), (0.1176, 0.07857, 0.05858), (0.09239, 0.06173, 0.03371), (0.06364, 0.04252, 0.01522), (0.03244, 0.02168, 0.003843), (0.0, -6.517e-08, 1.49e-08), (0.03605, 0.01493, 0.3962), (0.07071, 0.02929, 0.3848), (0.1027, 0.04252, 0.3663), (0.1307, 0.05412, 0.3414), (0.1536, 0.06364, 0.3111), (0.1707, 0.07071, 0.2765), (0.1812, 0.07507, 0.239), (0.1848, 0.07654, 0.2), (0.1812, 0.07507, 0.161), (0.1707, 0.07071, 0.1235), (0.1536, 0.06364, 0.08889), (0.1307, 0.05412, 0.05858), (0.1027, 0.04252, 0.03371), (0.07071, 0.02929, 0.01522), (0.03605, 0.01493, 0.003843), (0.03827, 0.007612, 0.3962), (0.07507, 0.01493, 0.3848), (0.109, 0.02168, 0.3663), (0.1387, 0.02759, 0.3414), (0.1631, 0.03244, 0.3111), (0.1812, 0.03605, 0.2765), (0.1924, 0.03827, 0.239), (0.1962, 0.03902, 0.2), (0.1924, 0.03827, 0.161), (0.1812, 0.03605, 0.1235), (0.1631, 0.03244, 0.08889), (0.1387, 0.02759, 0.05858), (0.109, 0.02168, 0.03371), (0.07507, 0.01493, 0.01522), (0.03827, 0.007612, 0.003843), (0.03902, -6.533e-08, 0.3962), (0.07654, -6.384e-08, 0.3848), (0.1111, -6.235e-08, 0.3663), (0.1414, -6.384e-08, 0.3414), (0.1663, -6.682e-08, 0.3111), (0.1848, -5.49e-08, 0.2765), (0.1962, -7.874e-08, 0.239), (0.2, -7.576e-08, 0.2), (0.1962, -7.874e-08, 0.161), (0.1848, -4.596e-08, 0.1235), (0.1663, -6.682e-08, 0.08889), (0.1414, -6.384e-08, 0.05858), (0.1111, -6.831e-08, 0.03371), (0.07654, -6.086e-08, 0.01522), (0.03902, -6.16e-08, 0.003843), (0.03827, -0.007612, 0.3962), (0.07507, -0.01493, 0.3848), (0.109, -0.02168, 0.3663), (0.1387, -0.02759, 0.3414), (0.1631, -0.03244, 0.3111), (0.1812, -0.03605, 0.2765), (0.1924, -0.03827, 0.239), (0.1962, -0.03902, 0.2), (0.1924, -0.03827, 0.161), (0.1812, -0.03605, 0.1235), (0.1631, -0.03244, 0.08889), (0.1387, -0.02759, 0.05858), (0.109, -0.02168, 0.03371), (0.07507, -0.01493, 0.01522), (0.03827, -0.007612, 0.003843), (0.03605, -0.01493, 0.3962), (0.07071, -0.02929, 0.3848), (0.1027, -0.04252, 0.3663), (0.1307, -0.05412, 0.3414), (0.1536, -0.06364, 0.3111), (0.1707, -0.07071, 0.2765), (0.1812, -0.07507, 0.239), (0.1848, -0.07654, 0.2), (0.1812, -0.07507, 0.161), (0.1707, -0.07071, 0.1235), (0.1536, -0.06364, 0.08889), (0.1307, -0.05412, 0.05858), (0.1027, -0.04252, 0.03371), (0.07071, -0.02929, 0.01522), (0.03605, -0.01493, 0.003843), (0.03244, -0.02168, 0.3962), (0.06364, -0.04252, 0.3848), (0.09239, -0.06173, 0.3663), (0.1176, -0.07857, 0.3414), (0.1383, -0.09239, 0.3111), (0.1536, -0.1027, 0.2765), (0.1631, -0.109, 0.239), (0.1663, -0.1111, 0.2), (0.1631, -0.109, 0.161), (0.1536, -0.1027, 0.1235), (0.1383, -0.09239, 0.08889), (0.1176, -0.07857, 0.05858), (0.09239, -0.06173, 0.03371), (0.06364, -0.04252, 0.01522), (0.03244, -0.02168, 0.003843), (0.02759, -0.02759, 0.3962), (0.05412, -0.05412, 0.3848), (0.07857, -0.07857, 0.3663), (0.1, -0.1, 0.3414), (0.1176, -0.1176, 0.3111), (0.1307, -0.1307, 0.2765), (0.1387, -0.1387, 0.239), (0.1414, -0.1414, 0.2), (0.1387, -0.1387, 0.161), (0.1307, -0.1307, 0.1235), (0.1176, -0.1176, 0.08889), (0.1, -0.1, 0.05858), (0.07857, -0.07857, 0.03371), (0.05412, -0.05412, 0.01522), (0.02759, -0.02759, 0.003843), (0.02168, -0.03244, 0.3962), (0.04252, -0.06364, 0.3848), (0.06173, -0.09239, 0.3663), (0.07857, -0.1176, 0.3414), (0.09239, -0.1383, 0.3111), (0.1027, -0.1536, 0.2765), (0.109, -0.1631, 0.239), (0.1111, -0.1663, 0.2), (0.109, -0.1631, 0.161), (0.1027, -0.1536, 0.1235), (0.09239, -0.1383, 0.08889), (0.07857, -0.1176, 0.05858), (0.06173, -0.09239, 0.03371), (0.04252, -0.06364, 0.01522), (0.02168, -0.03244, 0.003843), (0.01493, -0.03605, 0.3962), (0.02929, -0.07071, 0.3848), (0.04252, -0.1027, 0.3663), (0.05412, -0.1307, 0.3414), (0.06364, -0.1536, 0.3111), (0.07071, -0.1707, 0.2765), (0.07507, -0.1812, 0.239), (0.07654, -0.1848, 0.2), (0.07507, -0.1812, 0.161), (0.07071, -0.1707, 0.1235), (0.06364, -0.1536, 0.08889), (0.05412, -0.1307, 0.05858), (0.04252, -0.1027, 0.03371), (0.02929, -0.07071, 0.01522), (0.01493, -0.03605, 0.003843), (0.007612, -0.03827, 0.3962), (0.01493, -0.07507, 0.3848), (0.02168, -0.109, 0.3663), (0.02759, -0.1387, 0.3414), (0.03244, -0.1631, 0.3111), (0.03605, -0.1812, 0.2765), (0.03827, -0.1924, 0.239), (0.03902, -0.1962, 0.2), (0.03827, -0.1924, 0.161), (0.03605, -0.1812, 0.1235), (0.03244, -0.1631, 0.08889), (0.02759, -0.1387, 0.05858), (0.02168, -0.109, 0.03371), (0.01493, -0.07507, 0.01522), (0.007612, -0.03827, 0.003843), (-1.442e-09, -0.03902, 0.3962), (8.243e-09, -0.07654, 0.3848), (5.263e-09, -0.1111, 0.3663), (-5.168e-09, -0.1414, 0.3414), (-1.709e-08, -0.1663, 0.3111), (1.271e-08, -0.1848, 0.2765), (-1.709e-08, -0.1962, 0.239), (-2.007e-08, -0.2, 0.2), (-1.709e-08, -0.1962, 0.161), (1.271e-08, -0.1848, 0.1235), (-1.709e-08, -0.1663, 0.08889), (-5.168e-09, -0.1414, 0.05858), (-2.187e-09, -0.1111, 0.03371), (7.928e-10, -0.07654, 0.01522), (7.928e-10, -0.03902, 0.003843), (-0.007612, -0.03827, 0.3962), (-0.01493, -0.07507, 0.3848), (-0.02168, -0.109, 0.3663), (-0.02759, -0.1387, 0.3414), (-0.03244, -0.1631, 0.3111), (-0.03605, -0.1812, 0.2765), (-0.03827, -0.1924, 0.239), (-0.03902, -0.1962, 0.2), (-0.03827, -0.1924, 0.161), (-0.03605, -0.1812, 0.1235), (-0.03244, -0.1631, 0.08889), (-0.02759, -0.1387, 0.05858), (-0.02168, -0.109, 0.03371), (-0.01493, -0.07507, 0.01522), (-0.007612, -0.03827, 0.003843), (-0.01493, -0.03605, 0.3962), (-0.02929, -0.07071, 0.3848), (-0.04252, -0.1027, 0.3663), (-0.05412, -0.1307, 0.3414), (-0.06364, -0.1536, 0.3111), (-0.07071, -0.1707, 0.2765), (-0.07507, -0.1812, 0.239), (-0.07654, -0.1848, 0.2), (-0.07507, -0.1812, 0.161), (-0.07071, -0.1707, 0.1235), (-0.06364, -0.1536, 0.08889), (-0.05412, -0.1307, 0.05858), (-0.04252, -0.1027, 0.03371), (-0.02929, -0.07071, 0.01522), (-0.01493, -0.03605, 0.003843), (-3.621e-08, -1.194e-07, 0.4), (-0.02168, -0.03244, 0.3962), (-0.04252, -0.06364, 0.3848), (-0.06173, -0.09239, 0.3663), (-0.07857, -0.1176, 0.3414), (-0.09239, -0.1383, 0.3111), (-0.1027, -0.1536, 0.2765), (-0.109, -0.1631, 0.239), (-0.1111, -0.1663, 0.2), (-0.109, -0.1631, 0.161), (-0.1027, -0.1536, 0.1235), (-0.09239, -0.1383, 0.08889), (-0.07857, -0.1176, 0.05858), (-0.06173, -0.09239, 0.03371), (-0.04252, -0.06364, 0.01522), (-0.02168, -0.03244, 0.003843), (-0.02759, -0.02759, 0.3962), (-0.05412, -0.05412, 0.3848), (-0.07857, -0.07857, 0.3663), (-0.1, -0.1, 0.3414), (-0.1176, -0.1176, 0.3111), (-0.1307, -0.1307, 0.2765), (-0.1387, -0.1387, 0.239), (-0.1414, -0.1414, 0.2), (-0.1387, -0.1387, 0.161), (-0.1307, -0.1307, 0.1235), (-0.1176, -0.1176, 0.08889), (-0.1, -0.1, 0.05858), (-0.07857, -0.07857, 0.03371), (-0.05412, -0.05412, 0.01522), (-0.02759, -0.02759, 0.003843), (-0.03244, -0.02168, 0.3962), (-0.06364, -0.04252, 0.3848), (-0.09239, -0.06173, 0.3663), (-0.1176, -0.07857, 0.3414), (-0.1383, -0.09239, 0.3111), (-0.1536, -0.1027, 0.2765), (-0.1631, -0.109, 0.239), (-0.1663, -0.1111, 0.2), (-0.1631, -0.109, 0.161), (-0.1536, -0.1027, 0.1235), (-0.1383, -0.09239, 0.08889), (-0.1176, -0.07857, 0.05858), (-0.09239, -0.06173, 0.03371), (-0.06364, -0.04252, 0.01522), (-0.03244, -0.02168, 0.003843), (-0.03605, -0.01493, 0.3962), (-0.07071, -0.02929, 0.3848), (-0.1027, -0.04252, 0.3663), (-0.1307, -0.05412, 0.3414), (-0.1536, -0.06364, 0.3111), (-0.1707, -0.07071, 0.2765), (-0.1812, -0.07507, 0.239), (-0.1848, -0.07654, 0.2), (-0.1812, -0.07507, 0.161), (-0.1707, -0.07071, 0.1235), (-0.1536, -0.06364, 0.08889), (-0.1307, -0.05412, 0.05858), (-0.1027, -0.04252, 0.03371), (-0.07071, -0.02929, 0.01522), (-0.03605, -0.01493, 0.003843), (-0.03827, -0.007612, 0.3962), (-0.07507, -0.01493, 0.3848), (-0.109, -0.02168, 0.3663), (-0.1387, -0.02759, 0.3414), (-0.1631, -0.03244, 0.3111), (-0.1812, -0.03605, 0.2765), (-0.1924, -0.03827, 0.239), (-0.1962, -0.03902, 0.2), (-0.1924, -0.03827, 0.161), (-0.1812, -0.03605, 0.1235), (-0.1631, -0.03244, 0.08889), (-0.1387, -0.02759, 0.05858), (-0.109, -0.02168, 0.03371), (-0.07507, -0.01493, 0.01522), (-0.03827, -0.007612, 0.003843), (-0.03902, -6.235e-08, 0.3962), (-0.07654, -5.639e-08, 0.3848), (-0.1111, -5.639e-08, 0.3663), (-0.1414, -3.701e-08, 0.3414), (-0.1663, -2.807e-08, 0.3111), (-0.1848, -6.384e-08, 0.2765), (-0.1962, -1.913e-08, 0.239), (-0.2, -2.807e-08, 0.2), (-0.1962, -1.913e-08, 0.161), (-0.1848, -6.384e-08, 0.1235), (-0.1663, -2.807e-08, 0.08889), (-0.1414, -3.701e-08, 0.05858), (-0.1111, -5.192e-08, 0.03371), (-0.07654, -5.043e-08, 0.01522), (-0.03902, -6.309e-08, 0.003843), (-0.03827, 0.007612, 0.3962), (-0.07507, 0.01493, 0.3848), (-0.109, 0.02168, 0.3663), (-0.1387, 0.02759, 0.3414), (-0.1631, 0.03244, 0.3111), (-0.1812, 0.03605, 0.2765), (-0.1924, 0.03827, 0.239), (-0.1962, 0.03902, 0.2), (-0.1924, 0.03827, 0.161), (-0.1812, 0.03605, 0.1235), (-0.1631, 0.03244, 0.08889), (-0.1387, 0.02759, 0.05858), (-0.109, 0.02168, 0.03371), (-0.07507, 0.01493, 0.01522), (-0.03827, 0.007612, 0.003843), (-0.03605, 0.01493, 0.3962), (-0.07071, 0.02929, 0.3848), (-0.1027, 0.04252, 0.3663), (-0.1307, 0.05412, 0.3414), (-0.1536, 0.06364, 0.3111), (-0.1707, 0.07071, 0.2765), (-0.1812, 0.07507, 0.239), (-0.1848, 0.07654, 0.2), (-0.1812, 0.07507, 0.161), (-0.1707, 0.07071, 0.1235), (-0.1536, 0.06364, 0.08889), (-0.1307, 0.05412, 0.05858), (-0.1027, 0.04252, 0.03371), (-0.07071, 0.02929, 0.01522), (-0.03605, 0.01493, 0.003843), (-0.03244, 0.02168, 0.3962), (-0.06364, 0.04252, 0.3848), (-0.09239, 0.06173, 0.3663), (-0.1176, 0.07857, 0.3414), (-0.1383, 0.09239, 0.3111), (-0.1536, 0.1027, 0.2765), (-0.1631, 0.109, 0.239), (-0.1663, 0.1111, 0.2), (-0.1631, 0.109, 0.161), (-0.1536, 0.1027, 0.1235), (-0.1383, 0.09239, 0.08889), (-0.1176, 0.07857, 0.05858), (-0.09239, 0.06173, 0.03371), (-0.06364, 0.04252, 0.01522), (-0.03244, 0.02168, 0.003843), (-0.02759, 0.02759, 0.3962), (-0.05412, 0.05412, 0.3848), (-0.07857, 0.07857, 0.3663), (-0.1, 0.1, 0.3414), (-0.1176, 0.1176, 0.3111), (-0.1307, 0.1307, 0.2765), (-0.1387, 0.1387, 0.239), (-0.1414, 0.1414, 0.2), (-0.1387, 0.1387, 0.161), (-0.1307, 0.1307, 0.1235), (-0.1176, 0.1176, 0.08889), (-0.1, 0.1, 0.05858), (-0.07857, 0.07857, 0.03371), (-0.05412, 0.05412, 0.01522), (-0.02759, 0.02759, 0.003843), (-0.02168, 0.03244, 0.3962), (-0.04252, 0.06364, 0.3848), (-0.06173, 0.09239, 0.3663), (-0.07857, 0.1176, 0.3414), (-0.09239, 0.1383, 0.3111), (-0.1027, 0.1536, 0.2765), (-0.109, 0.1631, 0.239), (-0.1111, 0.1663, 0.2), (-0.109, 0.1631, 0.161), (-0.1027, 0.1536, 0.1235), (-0.09239, 0.1383, 0.08889), (-0.07857, 0.1176, 0.05858), (-0.06173, 0.09239, 0.03371), (-0.04252, 0.06364, 0.01522), (-0.02168, 0.03244, 0.003843), (-0.01493, 0.03605, 0.3962), (-0.02929, 0.07071, 0.3848), (-0.04252, 0.1027, 0.3663), (-0.05412, 0.1307, 0.3414), (-0.06364, 0.1536, 0.3111), (-0.07071, 0.1707, 0.2765), (-0.07507, 0.1812, 0.239), (-0.07654, 0.1848, 0.2), (-0.07507, 0.1812, 0.161), (-0.07071, 0.1707, 0.1235), (-0.06364, 0.1536, 0.08889), (-0.05412, 0.1307, 0.05858), (-0.04252, 0.1027, 0.03371), (-0.02929, 0.07071, 0.01522), (-0.01493, 0.03605, 0.003843), (-0.007612, 0.03827, 0.3962), (-0.01493, 0.07507, 0.3848), (-0.02168, 0.109, 0.3663), (-0.02759, 0.1387, 0.3414), (-0.03244, 0.1631, 0.3111), (-0.03605, 0.1812, 0.2765), (-0.03827, 0.1924, 0.239), (-0.03902, 0.1962, 0.2), (-0.03827, 0.1924, 0.161), (-0.03605, 0.1812, 0.1235), (-0.03244, 0.1631, 0.08889), (-0.02759, 0.1387, 0.05858), (-0.02168, 0.109, 0.03371), (-0.01493, 0.07507, 0.01522), (-0.007612, 0.03827, 0.003843), (7.498e-09, 0.03902, 0.3962), (1.569e-08, 0.07654, 0.3848), (2.165e-08, 0.1111, 0.3663), (3.06e-08, 0.1414, 0.3414), (5.444e-08, 0.1663, 0.3111), (1.271e-08, 0.1848, 0.2765), (5.146e-08, 0.1962, 0.239), (5.444e-08, 0.2, 0.2), (5.146e-08, 0.1962, 0.161), (1.271e-08, 0.1848, 0.1235), (5.444e-08, 0.1663, 0.08889), (3.06e-08, 0.1414, 0.05858), (2.463e-08, 0.1111, 0.03371), (1.569e-08, 0.07654, 0.01522), (3.028e-09, 0.03902, 0.003843)], [], [(478, 477, 10, 11), (471, 470, 3, 4), (479, 478, 11, 12), (472, 471, 4, 5), (480, 479, 12, 13), (473, 472, 5, 6), (481, 480, 13, 14), (474, 473, 6, 7), (467, 271, 0), (75, 481, 14), (475, 474, 7, 8), (468, 467, 0, 1), (476, 475, 8, 9), (469, 468, 1, 2), (477, 476, 9, 10), (470, 469, 2, 3), (10, 9, 24, 25), (3, 2, 17, 18), (11, 10, 25, 26), (4, 3, 18, 19), (12, 11, 26, 27), (5, 4, 19, 20), (13, 12, 27, 28), (6, 5, 20, 21), (14, 13, 28, 29), (7, 6, 21, 22), (0, 271, 15), (75, 14, 29), (8, 7, 22, 23), (1, 0, 15, 16), (9, 8, 23, 24), (2, 1, 16, 17), (29, 28, 43, 44), (22, 21, 36, 37), (15, 271, 30), (75, 29, 44), (23, 22, 37, 38), (16, 15, 30, 31), (24, 23, 38, 39), (17, 16, 31, 32), (25, 24, 39, 40), (18, 17, 32, 33), (26, 25, 40, 41), (19, 18, 33, 34), (27, 26, 41, 42), (20, 19, 34, 35), (28, 27, 42, 43), (21, 20, 35, 36), (33, 32, 47, 48), (41, 40, 55, 56), (34, 33, 48, 49), (42, 41, 56, 57), (35, 34, 49, 50), (43, 42, 57, 58), (36, 35, 50, 51), (44, 43, 58, 59), (37, 36, 51, 52), (30, 271, 45), (75, 44, 59), (38, 37, 52, 53), (31, 30, 45, 46), (39, 38, 53, 54), (32, 31, 46, 47), (40, 39, 54, 55), (52, 51, 66, 67), (45, 271, 60), (75, 59, 74), (53, 52, 67, 68), (46, 45, 60, 61), (54, 53, 68, 69), (47, 46, 61, 62), (55, 54, 69, 70), (48, 47, 62, 63), (56, 55, 70, 71), (49, 48, 63, 64), (57, 56, 71, 72), (50, 49, 64, 65), (58, 57, 72, 73), (51, 50, 65, 66), (59, 58, 73, 74), (71, 70, 86, 87), (64, 63, 79, 80), (72, 71, 87, 88), (65, 64, 80, 81), (73, 72, 88, 89), (66, 65, 81, 82), (74, 73, 89, 90), (67, 66, 82, 83), (60, 271, 76), (75, 74, 90), (68, 67, 83, 84), (61, 60, 76, 77), (69, 68, 84, 85), (62, 61, 77, 78), (70, 69, 85, 86), (63, 62, 78, 79), (76, 271, 91), (75, 90, 105), (84, 83, 98, 99), (77, 76, 91, 92), (85, 84, 99, 100), (78, 77, 92, 93), (86, 85, 100, 101), (79, 78, 93, 94), (87, 86, 101, 102), (80, 79, 94, 95), (88, 87, 102, 103), (81, 80, 95, 96), (89, 88, 103, 104), (82, 81, 96, 97), (90, 89, 104, 105), (83, 82, 97, 98), (95, 94, 109, 110), (103, 102, 117, 118), (96, 95, 110, 111), (104, 103, 118, 119), (97, 96, 111, 112), (105, 104, 119, 120), (98, 97, 112, 113), (91, 271, 106), (75, 105, 120), (99, 98, 113, 114), (92, 91, 106, 107), (100, 99, 114, 115), (93, 92, 107, 108), (101, 100, 115, 116), (94, 93, 108, 109), (102, 101, 116, 117), (114, 113, 128, 129), (107, 106, 121, 122), (115, 114, 129, 130), (108, 107, 122, 123), (116, 115, 130, 131), (109, 108, 123, 124), (117, 116, 131, 132), (110, 109, 124, 125), (118, 117, 132, 133), (111, 110, 125, 126), (119, 118, 133, 134), (112, 111, 126, 127), (120, 119, 134, 135), (113, 112, 127, 128), (106, 271, 121), (75, 120, 135), (133, 132, 147, 148), (126, 125, 140, 141), (134, 133, 148, 149), (127, 126, 141, 142), (135, 134, 149, 150), (128, 127, 142, 143), (121, 271, 136), (75, 135, 150), (129, 128, 143, 144), (122, 121, 136, 137), (130, 129, 144, 145), (123, 122, 137, 138), (131, 130, 145, 146), (124, 123, 138, 139), (132, 131, 146, 147), (125, 124, 139, 140), (145, 144, 159, 160), (138, 137, 152, 153), (146, 145, 160, 161), (139, 138, 153, 154), (147, 146, 161, 162), (140, 139, 154, 155), (148, 147, 162, 163), (141, 140, 155, 156), (149, 148, 163, 164), (142, 141, 156, 157), (150, 149, 164, 165), (143, 142, 157, 158), (136, 271, 151), (75, 150, 165), (144, 143, 158, 159), (137, 136, 151, 152), (164, 163, 178, 179), (157, 156, 171, 172), (165, 164, 179, 180), (158, 157, 172, 173), (151, 271, 166), (75, 165, 180), (159, 158, 173, 174), (152, 151, 166, 167), (160, 159, 174, 175), (153, 152, 167, 168), (161, 160, 175, 176), (154, 153, 168, 169), (162, 161, 176, 177), (155, 154, 169, 170), (163, 162, 177, 178), (156, 155, 170, 171), (168, 167, 182, 183), (176, 175, 190, 191), (169, 168, 183, 184), (177, 176, 191, 192), (170, 169, 184, 185), (178, 177, 192, 193), (171, 170, 185, 186), (179, 178, 193, 194), (172, 171, 186, 187), (180, 179, 194, 195), (173, 172, 187, 188), (166, 271, 181), (75, 180, 195), (174, 173, 188, 189), (167, 166, 181, 182), (175, 174, 189, 190), (187, 186, 201, 202), (195, 194, 209, 210), (188, 187, 202, 203), (181, 271, 196), (75, 195, 210), (189, 188, 203, 204), (182, 181, 196, 197), (190, 189, 204, 205), (183, 182, 197, 198), (191, 190, 205, 206), (184, 183, 198, 199), (192, 191, 206, 207), (185, 184, 199, 200), (193, 192, 207, 208), (186, 185, 200, 201), (194, 193, 208, 209), (206, 205, 220, 221), (199, 198, 213, 214), (207, 206, 221, 222), (200, 199, 214, 215), (208, 207, 222, 223), (201, 200, 215, 216), (209, 208, 223, 224), (202, 201, 216, 217), (210, 209, 224, 225), (203, 202, 217, 218), (196, 271, 211), (75, 210, 225), (204, 203, 218, 219), (197, 196, 211, 212), (205, 204, 219, 220), (198, 197, 212, 213), (225, 224, 239, 240), (218, 217, 232, 233), (211, 271, 226), (75, 225, 240), (219, 218, 233, 234), (212, 211, 226, 227), (220, 219, 234, 235), (213, 212, 227, 228), (221, 220, 235, 236), (214, 213, 228, 229), (222, 221, 236, 237), (215, 214, 229, 230), (223, 222, 237, 238), (216, 215, 230, 231), (224, 223, 238, 239), (217, 216, 231, 232), (229, 228, 243, 244), (237, 236, 251, 252), (230, 229, 244, 245), (238, 237, 252, 253), (231, 230, 245, 246), (239, 238, 253, 254), (232, 231, 246, 247), (240, 239, 254, 255), (233, 232, 247, 248), (226, 271, 241), (75, 240, 255), (234, 233, 248, 249), (227, 226, 241, 242), (235, 234, 249, 250), (228, 227, 242, 243), (236, 235, 250, 251), (248, 247, 262, 263), (241, 271, 256), (75, 255, 270), (249, 248, 263, 264), (242, 241, 256, 257), (250, 249, 264, 265), (243, 242, 257, 258), (251, 250, 265, 266), (244, 243, 258, 259), (252, 251, 266, 267), (245, 244, 259, 260), (253, 252, 267, 268), (246, 245, 260, 261), (254, 253, 268, 269), (247, 246, 261, 262), (255, 254, 269, 270), (267, 266, 282, 283), (260, 259, 275, 276), (268, 267, 283, 284), (261, 260, 276, 277), (269, 268, 284, 285), (262, 261, 277, 278), (270, 269, 285, 286), (263, 262, 278, 279), (256, 271, 272), (75, 270, 286), (264, 263, 279, 280), (257, 256, 272, 273), (265, 264, 280, 281), (258, 257, 273, 274), (266, 265, 281, 282), (259, 258, 274, 275), (75, 286, 301), (280, 279, 294, 295), (273, 272, 287, 288), (281, 280, 295, 296), (274, 273, 288, 289), (282, 281, 296, 297), (275, 274, 289, 290), (283, 282, 297, 298), (276, 275, 290, 291), (284, 283, 298, 299), (277, 276, 291, 292), (285, 284, 299, 300), (278, 277, 292, 293), (286, 285, 300, 301), (279, 278, 293, 294), (272, 271, 287), (299, 298, 313, 314), (292, 291, 306, 307), (300, 299, 314, 315), (293, 292, 307, 308), (301, 300, 315, 316), (294, 293, 308, 309), (287, 271, 302), (75, 301, 316), (295, 294, 309, 310), (288, 287, 302, 303), (296, 295, 310, 311), (289, 288, 303, 304), (297, 296, 311, 312), (290, 289, 304, 305), (298, 297, 312, 313), (291, 290, 305, 306), (303, 302, 317, 318), (311, 310, 325, 326), (304, 303, 318, 319), (312, 311, 326, 327), (305, 304, 319, 320), (313, 312, 327, 328), (306, 305, 320, 321), (314, 313, 328, 329), (307, 306, 321, 322), (315, 314, 329, 330), (308, 307, 322, 323), (316, 315, 330, 331), (309, 308, 323, 324), (302, 271, 317), (75, 316, 331), (310, 309, 324, 325), (322, 321, 336, 337), (330, 329, 344, 345), (323, 322, 337, 338), (331, 330, 345, 346), (324, 323, 338, 339), (317, 271, 332), (75, 331, 346), (325, 324, 339, 340), (318, 317, 332, 333), (326, 325, 340, 341), (319, 318, 333, 334), (327, 326, 341, 342), (320, 319, 334, 335), (328, 327, 342, 343), (321, 320, 335, 336), (329, 328, 343, 344), (341, 340, 355, 356), (334, 333, 348, 349), (342, 341, 356, 357), (335, 334, 349, 350), (343, 342, 357, 358), (336, 335, 350, 351), (344, 343, 358, 359), (337, 336, 351, 352), (345, 344, 359, 360), (338, 337, 352, 353), (346, 345, 360, 361), (339, 338, 353, 354), (332, 271, 347), (75, 346, 361), (340, 339, 354, 355), (333, 332, 347, 348), (360, 359, 374, 375), (353, 352, 367, 368), (361, 360, 375, 376), (354, 353, 368, 369), (347, 271, 362), (75, 361, 376), (355, 354, 369, 370), (348, 347, 362, 363), (356, 355, 370, 371), (349, 348, 363, 364), (357, 356, 371, 372), (350, 349, 364, 365), (358, 357, 372, 373), (351, 350, 365, 366), (359, 358, 373, 374), (352, 351, 366, 367), (364, 363, 378, 379), (372, 371, 386, 387), (365, 364, 379, 380), (373, 372, 387, 388), (366, 365, 380, 381), (374, 373, 388, 389), (367, 366, 381, 382), (375, 374, 389, 390), (368, 367, 382, 383), (376, 375, 390, 391), (369, 368, 383, 384), (362, 271, 377), (75, 376, 391), (370, 369, 384, 385), (363, 362, 377, 378), (371, 370, 385, 386), (383, 382, 397, 398), (391, 390, 405, 406), (384, 383, 398, 399), (377, 271, 392), (75, 391, 406), (385, 384, 399, 400), (378, 377, 392, 393), (386, 385, 400, 401), (379, 378, 393, 394), (387, 386, 401, 402), (380, 379, 394, 395), (388, 387, 402, 403), (381, 380, 395, 396), (389, 388, 403, 404), (382, 381, 396, 397), (390, 389, 404, 405), (402, 401, 416, 417), (395, 394, 409, 410), (403, 402, 417, 418), (396, 395, 410, 411), (404, 403, 418, 419), (397, 396, 411, 412), (405, 404, 419, 420), (398, 397, 412, 413), (406, 405, 420, 421), (399, 398, 413, 414), (392, 271, 407), (75, 406, 421), (400, 399, 414, 415), (393, 392, 407, 408), (401, 400, 415, 416), (394, 393, 408, 409), (421, 420, 435, 436), (414, 413, 428, 429), (407, 271, 422), (75, 421, 436), (415, 414, 429, 430), (408, 407, 422, 423), (416, 415, 430, 431), (409, 408, 423, 424), (417, 416, 431, 432), (410, 409, 424, 425), (418, 417, 432, 433), (411, 410, 425, 426), (419, 418, 433, 434), (412, 411, 426, 427), (420, 419, 434, 435), (413, 412, 427, 428), (433, 432, 447, 448), (426, 425, 440, 441), (434, 433, 448, 449), (427, 426, 441, 442), (435, 434, 449, 450), (428, 427, 442, 443), (436, 435, 450, 451), (429, 428, 443, 444), (422, 271, 437), (75, 436, 451), (430, 429, 444, 445), (423, 422, 437, 438), (431, 430, 445, 446), (424, 423, 438, 439), (432, 431, 446, 447), (425, 424, 439, 440), (437, 271, 452), (75, 451, 466), (445, 444, 459, 460), (438, 437, 452, 453), (446, 445, 460, 461), (439, 438, 453, 454), (447, 446, 461, 462), (440, 439, 454, 455), (448, 447, 462, 463), (441, 440, 455, 456), (449, 448, 463, 464), (442, 441, 456, 457), (450, 449, 464, 465), (443, 442, 457, 458), (451, 450, 465, 466), (444, 443, 458, 459), (456, 455, 470, 471), (464, 463, 478, 479), (457, 456, 471, 472), (465, 464, 479, 480), (458, 457, 472, 473), (466, 465, 480, 481), (459, 458, 473, 474), (452, 271, 467), (75, 466, 481), (460, 459, 474, 475), (453, 452, 467, 468), (461, 460, 475, 476), (454, 453, 468, 469), (462, 461, 476, 477), (455, 454, 469, 470), (463, 462, 477, 478)])
me_sphere.materials.append(mat_player_ball)
me_sphere.use_remesh_preserve_volume = False
me_sphere.use_remesh_preserve_attributes = False
me_sphere.use_mirror_vertex_groups = False
me_sphere.update()
me_cube_004 = bpy.data.meshes.new('Cube.004')
me_cube_004.from_pydata([(-0.156, -0.156, 0.4578), (-0.3, -0.3, 1.242), (-0.156, 0.156, 0.4578), (-0.3, 0.3, 1.242), (0.156, -0.156, 0.4578), (0.3, -0.3, 1.242), (0.156, 0.156, 0.4578), (0.3, 0.3, 1.242), (-0.18, -0.18, 1.342), (-0.18, 0.18, 1.342), (0.18, -0.18, 1.342), (0.18, 0.18, 1.342), (-0.204, -0.204, 0.7856), (-0.252, -0.252, 0.9144), (-0.252, 0.252, 0.9144), (-0.204, 0.204, 0.7856), (0.252, 0.252, 0.9144), (0.204, 0.204, 0.7856), (0.252, -0.252, 0.9144), (0.204, -0.204, 0.7856)], [], [(13, 1, 3, 14), (14, 3, 7, 16), (16, 7, 5, 18), (18, 5, 1, 13), (2, 6, 4, 0), (7, 3, 9, 11), (11, 9, 8, 10), (5, 7, 11, 10), (3, 1, 8, 9), (1, 5, 10, 8), (4, 19, 12, 0), (19, 18, 13, 12), (6, 17, 19, 4), (17, 16, 18, 19), (2, 15, 17, 6), (15, 14, 16, 17), (0, 12, 15, 2), (12, 13, 14, 15)])
me_cube_004.materials.append(mat_player_body)
me_cube_004.use_remesh_preserve_volume = False
me_cube_004.use_remesh_preserve_attributes = False
me_cube_004.use_mirror_vertex_groups = False
me_cube_004.update()
me_cube_002 = bpy.data.meshes.new('Cube.002')
me_cube_002.from_pydata([(-0.36, -0.4607, 1.54), (-0.36, -0.4607, 2.26), (0.36, -0.4607, 1.54), (0.36, -0.4607, 2.26), (-0.3005, -0.2924, 1.599), (-0.3005, -0.2924, 2.201), (0.3005, -0.2924, 1.599), (0.3005, -0.2924, 2.201), (-0.4923, -0.4264, 1.408), (-0.4585, -0.4607, 1.441), (-0.4585, -0.4607, 2.359), (-0.4923, -0.4264, 2.392), (0.4585, -0.4607, 1.441), (0.4923, -0.4264, 1.408), (0.4923, -0.4264, 2.392), (0.4585, -0.4607, 2.359), (-0.2075, 0.381, 1.692), (-0.3347, 0.2791, 1.565), (-0.3347, 0.2791, 2.235), (-0.2075, 0.381, 2.108), (0.2075, 0.381, 1.692), (0.3347, 0.2791, 1.565), (0.3347, 0.2791, 2.235), (0.2075, 0.381, 2.108)], [], [(9, 12, 2, 0), (17, 21, 13, 8), (12, 15, 3, 2), (21, 22, 14, 13), (22, 18, 11, 14), (15, 10, 1, 3), (0, 2, 6, 4), (10, 9, 0, 1), (6, 7, 5, 4), (1, 0, 4, 5), (3, 1, 5, 7), (2, 3, 7, 6), (9, 10, 11, 8), (15, 12, 13, 14), (8, 13, 12, 9), (14, 11, 10, 15), (8, 11, 18, 17), (19, 16, 17, 18), (21, 17, 16, 20), (18, 22, 23, 19), (22, 21, 20, 23), (16, 19, 23, 20)])
me_cube_002.polygons.foreach_set('material_index', [0, 0, 0, 0, 0, 0, 0, 0, 1, 0, 0, 0, 0, 0, 0, 0, 0, 0, 0, 0, 0, 0])
me_cube_002.materials.append(mat_player_head)
me_cube_002.materials.append(mat_player_screen)
me_cube_002.use_remesh_preserve_volume = False
me_cube_002.use_remesh_preserve_attributes = False
me_cube_002.use_mirror_vertex_groups = False
me_cube_002.update()

# ---- objects
ob_cylinder_002 = bpy.data.objects.new('Cylinder.002', me_cylinder_004)
ob_cylinder_001 = bpy.data.objects.new('Cylinder.001', me_cylinder_003)
ob_sphere = bpy.data.objects.new('Sphere', me_sphere)
ob_cube_001 = bpy.data.objects.new('Cube.001', me_cube_004)
ob_cube = bpy.data.objects.new('Cube', me_cube_002)
ob_lamp = bpy.data.objects.new('Lamp', light_lamp)
ob_camera = bpy.data.objects.new('Camera', cam_camera)

# ---- transforms, parenting, visibility, modifiers, constraints
ob_cylinder_002.location = (0.0, 0.0, 0.0)
ob_cylinder_002.lineart.crease_threshold = 0.0
ob_cylinder_001.location = (0.0, 0.0, 0.0)
ob_cylinder_001.rotation_euler = (1.571, 2.22e-16, 2.22e-16)
ob_cylinder_001.lineart.crease_threshold = 0.0
ob_sphere.location = (0.0, 0.0, 0.0)
ob_sphere.lineart.crease_threshold = 0.0
ob_cube_001.location = (0.0, 0.0, 0.0)
ob_cube_001.lineart.crease_threshold = 0.0
ob_cube.location = (0.0, 0.0, 0.0)
ob_cube.lineart.crease_threshold = 0.0
ob_lamp.location = (4.076, 1.005, 5.904)
ob_lamp.rotation_euler = (0.6503, 0.05522, 1.866)
ob_lamp.lock_rotations_4d = False
ob_lamp.empty_display_type = 'ARROWS'
ob_lamp.color = (0.0, 0.0, 0.0, 0.0)
ob_lamp.lineart.crease_threshold = 0.0
ob_camera.location = (7.481, -6.508, 5.344)
ob_camera.rotation_euler = (1.109, 0.0, 0.8149)
ob_camera.lock_rotations_4d = False
ob_camera.empty_display_type = 'ARROWS'
ob_camera.color = (0.0, 0.0, 0.0, 0.0)
ob_camera.display_type = 'WIRE'
ob_camera.lineart.crease_threshold = 0.0

# ---- collection membership
col_collection_1.objects.link(ob_cylinder_002)
col_collection_1.objects.link(ob_cylinder_001)
col_collection_1.objects.link(ob_sphere)
col_collection_1.objects.link(ob_cube_001)
col_collection_1.objects.link(ob_cube)
col_collection_1.objects.link(ob_lamp)
col_collection_1.objects.link(ob_camera)

# ---- scene / render settings (as saved in the file)
scene.camera = ob_camera
scene.frame_start = 1; scene.frame_end = 250; scene.frame_set(1)
scene.render.engine = 'CYCLES'
scene.render.resolution_percentage = 50
scene.render.dither_intensity = 0.0
scene.cycles.use_denoising = False
scene.cycles.samples = 128
scene.cycles.sampling_pattern = 'TABULATED_SOBOL'
scene.cycles.light_sampling_threshold = 0.0
scene.cycles.use_adaptive_sampling = False
scene.cycles.use_light_tree = False
scene.cycles.blur_glossy = 0.0
scene.cycles.sample_clamp_indirect = 0.0
scene.view_settings.view_transform = 'Standard'
bpy.context.view_layer.update()
